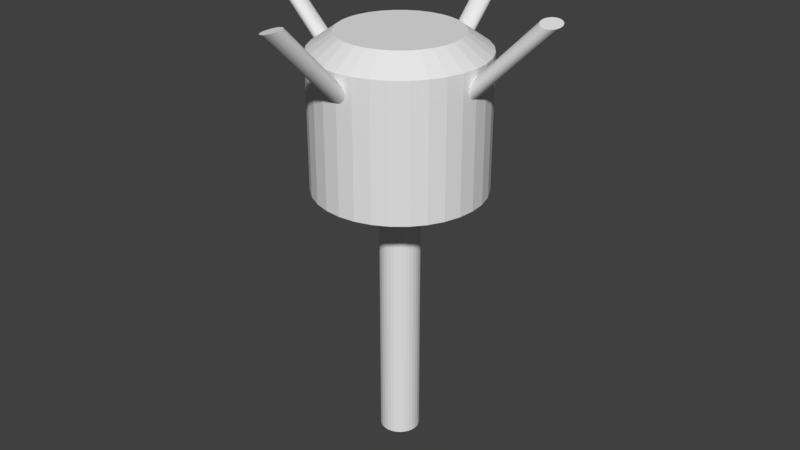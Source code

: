 # Source: lamp.blend  (saved by Blender 2.78.0; exported with 4.5.12 LTS)
import bpy
from mathutils import Matrix  # noqa: F401  (used for matrix-valued properties, if any)

bpy.ops.wm.read_factory_settings(use_empty=True)
scene = bpy.context.scene
scene.name = 'Scene'

# ---- collections
col_collection_1 = bpy.data.collections.new('Collection 1'); scene.collection.children.link(col_collection_1)

# ---- world
world_world = bpy.data.worlds.new('World'); scene.world = world_world
world_world.color = (0.05088, 0.05088, 0.05088)
world_world.use_sun_shadow = False
world_world.sun_shadow_jitter_overblur = 0.0
world_world.cycles.sampling_method = 'MANUAL'

# ---- meshes
me_cylinder_007 = bpy.data.meshes.new('Cylinder.007')
me_cylinder_007.from_pydata([(-0.0865, -0.7479, 3.473), (-0.08276, -1.407, 4.107), (-0.08649, -0.7477, 3.491), (-0.08493, -1.389, 4.108), (-0.08311, -0.7473, 3.508), (-0.0838, -1.372, 4.11), (-0.07651, -0.7467, 3.523), (-0.07942, -1.356, 4.112), (-0.06693, -0.7459, 3.538), (-0.07195, -1.341, 4.115), (-0.05475, -0.745, 3.55), (-0.06169, -1.327, 4.119), (-0.04043, -0.744, 3.56), (-0.04902, -1.316, 4.123), (-0.02452, -0.7429, 3.566), (-0.03443, -1.308, 4.127), (-0.007638, -0.7418, 3.569), (-0.01848, -1.303, 4.131), (0.009572, -0.7407, 3.569), (-0.001796, -1.301, 4.135), (0.02645, -0.7396, 3.566), (0.015, -1.302, 4.138), (0.04234, -0.7387, 3.559), (0.03124, -1.307, 4.142), (0.05664, -0.7379, 3.55), (0.04633, -1.315, 4.144), (0.0688, -0.7372, 3.538), (0.05966, -1.326, 4.146), (0.07834, -0.7368, 3.523), (0.07074, -1.339, 4.148), (0.08491, -0.7366, 3.507), (0.07913, -1.354, 4.148), (0.08825, -0.7365, 3.49), (0.08451, -1.37, 4.148), (0.08823, -0.7367, 3.473), (0.08668, -1.387, 4.147), (0.08486, -0.7371, 3.456), (0.08555, -1.405, 4.145), (0.07826, -0.7377, 3.44), (0.08117, -1.421, 4.143), (0.06868, -0.7385, 3.426), (0.0737, -1.436, 4.14), (0.0565, -0.7394, 3.414), (0.06344, -1.45, 4.136), (0.04218, -0.7404, 3.404), (0.05077, -1.461, 4.132), (0.02627, -0.7415, 3.398), (0.03618, -1.469, 4.128), (0.009386, -0.7426, 3.394), (0.02023, -1.474, 4.124), (-0.007824, -0.7437, 3.394), (0.003544, -1.476, 4.12), (-0.0247, -0.7448, 3.398), (-0.01325, -1.475, 4.117), (-0.04059, -0.7457, 3.404), (-0.0295, -1.47, 4.114), (-0.05489, -0.7465, 3.414), (-0.04458, -1.462, 4.111), (-0.06705, -0.7472, 3.426), (-0.05791, -1.451, 4.109), (-0.0766, -0.7476, 3.441), (-0.06899, -1.438, 4.107), (-0.08316, -0.7478, 3.457), (-0.07738, -1.423, 4.107), (0.0814, 0.7478, 3.473), (0.07766, 1.407, 4.107), (0.08139, 0.7476, 3.491), (0.07983, 1.389, 4.108), (0.07801, 0.7472, 3.508), (0.07871, 1.372, 4.11), (0.07141, 0.7466, 3.523), (0.07432, 1.356, 4.112), (0.06183, 0.7459, 3.538), (0.06686, 1.341, 4.115), (0.04965, 0.745, 3.55), (0.05659, 1.327, 4.119), (0.03533, 0.7439, 3.56), (0.04392, 1.316, 4.123), (0.01942, 0.7428, 3.566), (0.02933, 1.308, 4.127), (0.002538, 0.7417, 3.569), (0.01339, 1.303, 4.131), (-0.01467, 0.7406, 3.569), (-0.003304, 1.301, 4.135), (-0.03155, 0.7396, 3.566), (-0.0201, 1.302, 4.138), (-0.04744, 0.7387, 3.559), (-0.03634, 1.307, 4.142), (-0.06174, 0.7379, 3.55), (-0.05143, 1.315, 4.144), (-0.0739, 0.7372, 3.538), (-0.06476, 1.326, 4.146), (-0.08344, 0.7368, 3.523), (-0.07584, 1.339, 4.148), (-0.09001, 0.7365, 3.507), (-0.08423, 1.354, 4.148), (-0.09335, 0.7365, 3.49), (-0.08961, 1.37, 4.148), (-0.09333, 0.7367, 3.473), (-0.09178, 1.387, 4.147), (-0.08996, 0.7371, 3.456), (-0.09065, 1.405, 4.145), (-0.08335, 0.7377, 3.44), (-0.08627, 1.421, 4.143), (-0.07378, 0.7385, 3.426), (-0.0788, 1.436, 4.14), (-0.0616, 0.7394, 3.414), (-0.06854, 1.45, 4.136), (-0.04728, 0.7404, 3.404), (-0.05586, 1.461, 4.132), (-0.03137, 0.7415, 3.398), (-0.04128, 1.469, 4.128), (-0.01449, 0.7426, 3.394), (-0.02533, 1.474, 4.124), (0.002725, 0.7437, 3.394), (-0.008643, 1.476, 4.12), (0.0196, 0.7448, 3.398), (0.008148, 1.475, 4.117), (0.03549, 0.7457, 3.404), (0.0244, 1.47, 4.114), (0.04979, 0.7465, 3.414), (0.03948, 1.462, 4.111), (0.06195, 0.7471, 3.426), (0.05281, 1.451, 4.109), (0.0715, 0.7476, 3.441), (0.06389, 1.438, 4.107), (0.07807, 0.7478, 3.457), (0.07228, 1.423, 4.107), (0.7479, -0.08565, 3.473), (1.407, -0.08191, 4.107), (0.7477, -0.08563, 3.491), (1.389, -0.08408, 4.108), (0.7473, -0.08225, 3.508), (1.372, -0.08295, 4.11), (0.7467, -0.07565, 3.523), (1.356, -0.07857, 4.112), (0.7459, -0.06607, 3.538), (1.341, -0.0711, 4.115), (0.745, -0.05389, 3.55), (1.327, -0.06083, 4.119), (0.744, -0.03957, 3.56), (1.316, -0.04816, 4.123), (0.7429, -0.02366, 3.566), (1.308, -0.03357, 4.127), (0.7417, -0.00678, 3.569), (1.303, -0.01763, 4.131), (0.7407, 0.01043, 3.569), (1.301, -0.0009382, 4.135), (0.7396, 0.02731, 3.566), (1.302, 0.01585, 4.138), (0.7387, 0.0432, 3.559), (1.307, 0.0321, 4.142), (0.7379, 0.0575, 3.55), (1.315, 0.04718, 4.144), (0.7372, 0.06965, 3.538), (1.326, 0.06052, 4.146), (0.7368, 0.0792, 3.523), (1.339, 0.07159, 4.148), (0.7365, 0.08577, 3.507), (1.354, 0.07999, 4.148), (0.7365, 0.08911, 3.49), (1.37, 0.08537, 4.148), (0.7367, 0.08909, 3.473), (1.387, 0.08754, 4.147), (0.7371, 0.08572, 3.456), (1.405, 0.08641, 4.145), (0.7377, 0.07911, 3.44), (1.421, 0.08203, 4.143), (0.7385, 0.06954, 3.426), (1.436, 0.07456, 4.14), (0.7394, 0.05735, 3.414), (1.45, 0.06429, 4.136), (0.7404, 0.04303, 3.404), (1.461, 0.05162, 4.132), (0.7415, 0.02713, 3.398), (1.469, 0.03703, 4.128), (0.7426, 0.01024, 3.394), (1.474, 0.02109, 4.124), (0.7437, -0.006967, 3.394), (1.476, 0.004401, 4.12), (0.7448, -0.02384, 3.398), (1.475, -0.01239, 4.117), (0.7457, -0.03974, 3.404), (1.47, -0.02864, 4.114), (0.7465, -0.05404, 3.414), (1.462, -0.04372, 4.111), (0.7472, -0.06619, 3.426), (1.451, -0.05706, 4.109), (0.7476, -0.07574, 3.441), (1.438, -0.06813, 4.107), (0.7478, -0.08231, 3.457), (1.423, -0.07652, 4.107), (-0.7479, 0.08738, 3.473), (-1.407, 0.08364, 4.107), (-0.7477, 0.08736, 3.491), (-1.389, 0.08581, 4.108), (-0.7473, 0.08398, 3.508), (-1.372, 0.08468, 4.11), (-0.7467, 0.07738, 3.523), (-1.356, 0.0803, 4.112), (-0.7459, 0.0678, 3.538), (-1.341, 0.07283, 4.115), (-0.745, 0.05562, 3.55), (-1.327, 0.06256, 4.119), (-0.744, 0.0413, 3.56), (-1.316, 0.04989, 4.123), (-0.7429, 0.02539, 3.566), (-1.308, 0.0353, 4.127), (-0.7418, 0.008511, 3.569), (-1.303, 0.01936, 4.131), (-0.7407, -0.008699, 3.569), (-1.301, 0.002669, 4.135), (-0.7396, -0.02557, 3.566), (-1.302, -0.01412, 4.138), (-0.7387, -0.04147, 3.559), (-1.307, -0.03037, 4.142), (-0.7379, -0.05577, 3.55), (-1.315, -0.04545, 4.144), (-0.7372, -0.06792, 3.538), (-1.326, -0.05879, 4.146), (-0.7368, -0.07747, 3.523), (-1.339, -0.06986, 4.148), (-0.7366, -0.08404, 3.507), (-1.354, -0.07825, 4.148), (-0.7365, -0.08738, 3.49), (-1.37, -0.08364, 4.148), (-0.7367, -0.08736, 3.473), (-1.387, -0.08581, 4.147), (-0.7371, -0.08398, 3.456), (-1.405, -0.08468, 4.145), (-0.7377, -0.07738, 3.44), (-1.421, -0.0803, 4.143), (-0.7385, -0.0678, 3.426), (-1.436, -0.07283, 4.14), (-0.7394, -0.05562, 3.414), (-1.45, -0.06256, 4.136), (-0.7404, -0.0413, 3.404), (-1.461, -0.04989, 4.132), (-0.7415, -0.0254, 3.398), (-1.469, -0.0353, 4.128), (-0.7426, -0.008512, 3.394), (-1.474, -0.01936, 4.124), (-0.7437, 0.008698, 3.394), (-1.476, -0.00267, 4.12), (-0.7448, 0.02557, 3.398), (-1.475, 0.01412, 4.117), (-0.7457, 0.04147, 3.404), (-1.47, 0.03037, 4.114), (-0.7465, 0.05577, 3.414), (-1.462, 0.04545, 4.111), (-0.7472, 0.06792, 3.426), (-1.451, 0.05879, 4.109), (-0.7476, 0.07747, 3.441), (-1.438, 0.06986, 4.107), (-0.7478, 0.08404, 3.457), (-1.423, 0.07825, 4.107), (8.859e-11, 0.1798, 0.008252), (8.859e-11, 0.1798, 2.219), (0.03507, 0.1763, 0.008252), (0.03507, 0.1763, 2.219), (0.0688, 0.1661, 0.008252), (0.0688, 0.1661, 2.219), (0.09988, 0.1495, 0.008252), (0.09988, 0.1495, 2.219), (0.1271, 0.1271, 0.008252), (0.1271, 0.1271, 2.219), (0.1495, 0.09988, 0.008252), (0.1495, 0.09988, 2.219), (0.1661, 0.0688, 0.008252), (0.1661, 0.0688, 2.219), (0.1763, 0.03507, 0.008252), (0.1763, 0.03507, 2.219), (0.1798, -4.536e-07, 0.008252), (0.1798, -4.536e-07, 2.219), (0.1763, -0.03507, 0.008252), (0.1763, -0.03507, 2.219), (0.1661, -0.0688, 0.008252), (0.1661, -0.0688, 2.219), (0.1495, -0.09988, 0.008252), (0.1495, -0.09988, 2.219), (0.1271, -0.1271, 0.008252), (0.1271, -0.1271, 2.219), (0.09988, -0.1495, 0.008252), (0.09988, -0.1495, 2.219), (0.0688, -0.1661, 0.008252), (0.0688, -0.1661, 2.219), (0.03507, -0.1763, 0.008252), (0.03507, -0.1763, 2.219), (-5.856e-08, -0.1798, 0.008252), (-5.856e-08, -0.1798, 2.219), (-0.03507, -0.1763, 0.008252), (-0.03507, -0.1763, 2.219), (-0.0688, -0.1661, 0.008252), (-0.0688, -0.1661, 2.219), (-0.09988, -0.1495, 0.008252), (-0.09988, -0.1495, 2.219), (-0.1271, -0.1271, 0.008252), (-0.1271, -0.1271, 2.219), (-0.1495, -0.09988, 0.008252), (-0.1495, -0.09988, 2.219), (-0.1661, -0.0688, 0.008252), (-0.1661, -0.0688, 2.219), (-0.1763, -0.03507, 0.008252), (-0.1763, -0.03507, 2.219), (-0.1798, -2.721e-07, 0.008252), (-0.1798, -2.721e-07, 2.219), (-0.1763, 0.03507, 0.008252), (-0.1763, 0.03507, 2.219), (-0.1661, 0.0688, 0.008252), (-0.1661, 0.0688, 2.219), (-0.1495, 0.09988, 0.008252), (-0.1495, 0.09988, 2.219), (-0.1271, 0.1271, 0.008252), (-0.1271, 0.1271, 2.219), (-0.09988, 0.1495, 0.008252), (-0.09988, 0.1495, 2.219), (-0.0688, 0.1661, 0.008252), (-0.0688, 0.1661, 2.219), (-0.03507, 0.1763, 0.008252), (-0.03507, 0.1763, 2.219), (0.1485, 0.7463, 2.45), (-2.319e-07, 0.7609, 2.45), (0.2912, 0.703, 2.45), (0.4228, 0.6327, 2.45), (0.5381, 0.5381, 2.45), (0.6327, 0.4228, 2.45), (0.703, 0.2912, 2.45), (0.7463, 0.1485, 2.45), (0.7609, -6.35e-07, 2.45), (0.7463, -0.1485, 2.45), (0.703, -0.2912, 2.45), (0.6327, -0.4228, 2.45), (0.5381, -0.5381, 2.45), (0.4228, -0.6327, 2.45), (0.2912, -0.703, 2.45), (0.1485, -0.7463, 2.45), (-4.799e-07, -0.7609, 2.45), (-0.1485, -0.7463, 2.45), (-0.2912, -0.703, 2.45), (-0.4228, -0.6327, 2.45), (-0.5381, -0.5381, 2.45), (-0.6327, -0.4228, 2.45), (-0.703, -0.2912, 2.45), (-0.7463, -0.1485, 2.45), (-0.7609, 1.814e-07, 2.45), (-0.7463, 0.1485, 2.45), (-0.703, 0.2912, 2.45), (-0.6327, 0.4228, 2.45), (-0.5381, 0.5381, 2.45), (-0.4228, 0.6327, 2.45), (-0.2912, 0.703, 2.45), (-0.1485, 0.7463, 2.45), (0.1485, 0.7463, 3.654), (-1.385e-07, 0.7609, 3.654), (0.2912, 0.703, 3.654), (0.4228, 0.6327, 3.654), (0.5381, 0.5381, 3.654), (0.6327, 0.4228, 3.654), (0.703, 0.2912, 3.654), (0.7463, 0.1485, 3.654), (0.7609, -6.35e-07, 3.654), (0.7463, -0.1485, 3.654), (0.703, -0.2912, 3.654), (0.6327, -0.4228, 3.654), (0.5381, -0.5381, 3.654), (0.4228, -0.6327, 3.654), (0.2912, -0.703, 3.654), (0.1485, -0.7463, 3.654), (-3.864e-07, -0.7609, 3.654), (-0.1485, -0.7463, 3.654), (-0.2912, -0.703, 3.654), (-0.4228, -0.6327, 3.654), (-0.5381, -0.5381, 3.654), (-0.6327, -0.4228, 3.654), (-0.703, -0.2912, 3.654), (-0.7463, -0.1485, 3.654), (-0.7609, 1.814e-07, 3.654), (-0.7463, 0.1485, 3.654), (-0.703, 0.2912, 3.654), (-0.6327, 0.4228, 3.654), (-0.5381, 0.5381, 3.654), (-0.4228, 0.6327, 3.654), (-0.2912, 0.703, 3.654), (-0.1485, 0.7463, 3.654), (0.1485, 0.7463, 3.654), (-1.385e-07, 0.7609, 3.654), (0.2912, 0.703, 3.654), (0.4228, 0.6327, 3.654), (0.5381, 0.5381, 3.654), (0.6327, 0.4228, 3.654), (0.703, 0.2912, 3.654), (0.7463, 0.1485, 3.654), (0.7609, -6.35e-07, 3.654), (0.7463, -0.1485, 3.654), (0.703, -0.2912, 3.654), (0.6327, -0.4228, 3.654), (0.5381, -0.5381, 3.654), (0.4228, -0.6327, 3.654), (0.2912, -0.703, 3.654), (0.1485, -0.7463, 3.654), (-3.864e-07, -0.7609, 3.654), (-0.1485, -0.7463, 3.654), (-0.2912, -0.703, 3.654), (-0.4228, -0.6327, 3.654), (-0.5381, -0.5381, 3.654), (-0.6327, -0.4228, 3.654), (-0.703, -0.2912, 3.654), (-0.7463, -0.1485, 3.654), (-0.7609, 1.814e-07, 3.654), (-0.7463, 0.1485, 3.654), (-0.703, 0.2912, 3.654), (-0.6327, 0.4228, 3.654), (-0.5381, 0.5381, 3.654), (-0.4228, 0.6327, 3.654), (-0.2912, 0.703, 3.654), (-0.1485, 0.7463, 3.654), (0.1045, 0.5255, 3.813), (-1.083e-07, 0.5358, 3.813), (0.2051, 0.4951, 3.813), (0.2977, 0.4455, 3.813), (0.3789, 0.3789, 3.813), (0.4455, 0.2977, 3.813), (0.4951, 0.2051, 3.813), (0.5255, 0.1045, 3.813), (0.5358, -5.443e-07, 3.813), (0.5255, -0.1045, 3.813), (0.4951, -0.2051, 3.813), (0.4455, -0.2977, 3.813), (0.3789, -0.3789, 3.813), (0.2977, -0.4455, 3.813), (0.2051, -0.4951, 3.813), (0.1045, -0.5255, 3.813), (-2.829e-07, -0.5358, 3.813), (-0.1045, -0.5255, 3.813), (-0.2051, -0.4951, 3.813), (-0.2977, -0.4455, 3.813), (-0.3789, -0.3789, 3.813), (-0.4455, -0.2977, 3.813), (-0.4951, -0.2051, 3.813), (-0.5255, -0.1045, 3.813), (-0.5358, 0.0, 3.813), (-0.5255, 0.1045, 3.813), (-0.4951, 0.2051, 3.813), (-0.4455, 0.2977, 3.813), (-0.3789, 0.3789, 3.813), (-0.2977, 0.4455, 3.813), (-0.2051, 0.4951, 3.813), (-0.1045, 0.5255, 3.813), (-7.866e-08, -3.628e-07, 3.813), (0.1045, 0.5255, 3.813), (-1.083e-07, 0.5358, 3.813), (0.2051, 0.4951, 3.813), (0.2977, 0.4455, 3.813), (0.3789, 0.3789, 3.813), (0.4455, 0.2977, 3.813), (0.4951, 0.2051, 3.813), (0.5255, 0.1045, 3.813), (0.5358, -5.443e-07, 3.813), (0.5255, -0.1045, 3.813), (0.4951, -0.2051, 3.813), (0.4455, -0.2977, 3.813), (0.3789, -0.3789, 3.813), (0.2977, -0.4455, 3.813), (0.2051, -0.4951, 3.813), (0.1045, -0.5255, 3.813), (-2.829e-07, -0.5358, 3.813), (-0.1045, -0.5255, 3.813), (-0.2051, -0.4951, 3.813), (-0.2977, -0.4455, 3.813), (-0.3789, -0.3789, 3.813), (-0.4455, -0.2977, 3.813), (-0.4951, -0.2051, 3.813), (-0.5255, -0.1045, 3.813), (-0.5358, 0.0, 3.813), (-0.5255, 0.1045, 3.813), (-0.4951, 0.2051, 3.813), (-0.4455, 0.2977, 3.813), (-0.3789, 0.3789, 3.813), (-0.2977, 0.4455, 3.813), (-0.2051, 0.4951, 3.813), (-0.1045, 0.5255, 3.813)], [], [(0, 1, 3, 2), (2, 3, 5, 4), (4, 5, 7, 6), (6, 7, 9, 8), (8, 9, 11, 10), (10, 11, 13, 12), (12, 13, 15, 14), (14, 15, 17, 16), (16, 17, 19, 18), (18, 19, 21, 20), (20, 21, 23, 22), (22, 23, 25, 24), (24, 25, 27, 26), (26, 27, 29, 28), (28, 29, 31, 30), (30, 31, 33, 32), (32, 33, 35, 34), (34, 35, 37, 36), (36, 37, 39, 38), (38, 39, 41, 40), (40, 41, 43, 42), (42, 43, 45, 44), (44, 45, 47, 46), (46, 47, 49, 48), (48, 49, 51, 50), (50, 51, 53, 52), (52, 53, 55, 54), (54, 55, 57, 56), (56, 57, 59, 58), (58, 59, 61, 60), (3, 1, 63, 61, 59, 57, 55, 53, 51, 49, 47, 45, 43, 41, 39, 37, 35, 33, 31, 29, 27, 25, 23, 21, 19, 17, 15, 13, 11, 9, 7, 5), (60, 61, 63, 62), (62, 63, 1, 0), (0, 2, 4, 6, 8, 10, 12, 14, 16, 18, 20, 22, 24, 26, 28, 30, 32, 34, 36, 38, 40, 42, 44, 46, 48, 50, 52, 54, 56, 58, 60, 62), (64, 65, 67, 66), (66, 67, 69, 68), (68, 69, 71, 70), (70, 71, 73, 72), (72, 73, 75, 74), (74, 75, 77, 76), (76, 77, 79, 78), (78, 79, 81, 80), (80, 81, 83, 82), (82, 83, 85, 84), (84, 85, 87, 86), (86, 87, 89, 88), (88, 89, 91, 90), (90, 91, 93, 92), (92, 93, 95, 94), (94, 95, 97, 96), (96, 97, 99, 98), (98, 99, 101, 100), (100, 101, 103, 102), (102, 103, 105, 104), (104, 105, 107, 106), (106, 107, 109, 108), (108, 109, 111, 110), (110, 111, 113, 112), (112, 113, 115, 114), (114, 115, 117, 116), (116, 117, 119, 118), (118, 119, 121, 120), (120, 121, 123, 122), (122, 123, 125, 124), (67, 65, 127, 125, 123, 121, 119, 117, 115, 113, 111, 109, 107, 105, 103, 101, 99, 97, 95, 93, 91, 89, 87, 85, 83, 81, 79, 77, 75, 73, 71, 69), (124, 125, 127, 126), (126, 127, 65, 64), (64, 66, 68, 70, 72, 74, 76, 78, 80, 82, 84, 86, 88, 90, 92, 94, 96, 98, 100, 102, 104, 106, 108, 110, 112, 114, 116, 118, 120, 122, 124, 126), (128, 129, 131, 130), (130, 131, 133, 132), (132, 133, 135, 134), (134, 135, 137, 136), (136, 137, 139, 138), (138, 139, 141, 140), (140, 141, 143, 142), (142, 143, 145, 144), (144, 145, 147, 146), (146, 147, 149, 148), (148, 149, 151, 150), (150, 151, 153, 152), (152, 153, 155, 154), (154, 155, 157, 156), (156, 157, 159, 158), (158, 159, 161, 160), (160, 161, 163, 162), (162, 163, 165, 164), (164, 165, 167, 166), (166, 167, 169, 168), (168, 169, 171, 170), (170, 171, 173, 172), (172, 173, 175, 174), (174, 175, 177, 176), (176, 177, 179, 178), (178, 179, 181, 180), (180, 181, 183, 182), (182, 183, 185, 184), (184, 185, 187, 186), (186, 187, 189, 188), (131, 129, 191, 189, 187, 185, 183, 181, 179, 177, 175, 173, 171, 169, 167, 165, 163, 161, 159, 157, 155, 153, 151, 149, 147, 145, 143, 141, 139, 137, 135, 133), (188, 189, 191, 190), (190, 191, 129, 128), (128, 130, 132, 134, 136, 138, 140, 142, 144, 146, 148, 150, 152, 154, 156, 158, 160, 162, 164, 166, 168, 170, 172, 174, 176, 178, 180, 182, 184, 186, 188, 190), (192, 193, 195, 194), (194, 195, 197, 196), (196, 197, 199, 198), (198, 199, 201, 200), (200, 201, 203, 202), (202, 203, 205, 204), (204, 205, 207, 206), (206, 207, 209, 208), (208, 209, 211, 210), (210, 211, 213, 212), (212, 213, 215, 214), (214, 215, 217, 216), (216, 217, 219, 218), (218, 219, 221, 220), (220, 221, 223, 222), (222, 223, 225, 224), (224, 225, 227, 226), (226, 227, 229, 228), (228, 229, 231, 230), (230, 231, 233, 232), (232, 233, 235, 234), (234, 235, 237, 236), (236, 237, 239, 238), (238, 239, 241, 240), (240, 241, 243, 242), (242, 243, 245, 244), (244, 245, 247, 246), (246, 247, 249, 248), (248, 249, 251, 250), (250, 251, 253, 252), (195, 193, 255, 253, 251, 249, 247, 245, 243, 241, 239, 237, 235, 233, 231, 229, 227, 225, 223, 221, 219, 217, 215, 213, 211, 209, 207, 205, 203, 201, 199, 197), (252, 253, 255, 254), (254, 255, 193, 192), (192, 194, 196, 198, 200, 202, 204, 206, 208, 210, 212, 214, 216, 218, 220, 222, 224, 226, 228, 230, 232, 234, 236, 238, 240, 242, 244, 246, 248, 250, 252, 254), (256, 257, 259, 258), (258, 259, 261, 260), (260, 261, 263, 262), (262, 263, 265, 264), (264, 265, 267, 266), (266, 267, 269, 268), (268, 269, 271, 270), (270, 271, 273, 272), (272, 273, 275, 274), (274, 275, 277, 276), (276, 277, 279, 278), (278, 279, 281, 280), (280, 281, 283, 282), (282, 283, 285, 284), (284, 285, 287, 286), (286, 287, 289, 288), (288, 289, 291, 290), (290, 291, 293, 292), (292, 293, 295, 294), (294, 295, 297, 296), (296, 297, 299, 298), (298, 299, 301, 300), (300, 301, 303, 302), (302, 303, 305, 304), (304, 305, 307, 306), (306, 307, 309, 308), (308, 309, 311, 310), (310, 311, 313, 312), (312, 313, 315, 314), (314, 315, 317, 316), (261, 259, 320, 322), (316, 317, 319, 318), (318, 319, 257, 256), (256, 258, 260, 262, 264, 266, 268, 270, 272, 274, 276, 278, 280, 282, 284, 286, 288, 290, 292, 294, 296, 298, 300, 302, 304, 306, 308, 310, 312, 314, 316, 318), (324, 323, 355, 356), (279, 277, 330, 331), (297, 295, 339, 340), (315, 313, 348, 349), (271, 269, 326, 327), (289, 287, 335, 336), (307, 305, 344, 345), (263, 261, 322, 323), (281, 279, 331, 332), (299, 297, 340, 341), (317, 315, 349, 350), (273, 271, 327, 328), (291, 289, 336, 337), (309, 307, 345, 346), (265, 263, 323, 324), (283, 281, 332, 333), (301, 299, 341, 342), (319, 317, 350, 351), (275, 273, 328, 329), (293, 291, 337, 338), (311, 309, 346, 347), (267, 265, 324, 325), (285, 283, 333, 334), (303, 301, 342, 343), (259, 257, 321, 320), (257, 319, 351, 321), (277, 275, 329, 330), (295, 293, 338, 339), (313, 311, 347, 348), (269, 267, 325, 326), (287, 285, 334, 335), (305, 303, 343, 344), (359, 358, 390, 391), (351, 350, 382, 383), (338, 337, 369, 370), (325, 324, 356, 357), (321, 351, 383, 353), (339, 338, 370, 371), (326, 325, 357, 358), (340, 339, 371, 372), (327, 326, 358, 359), (341, 340, 372, 373), (328, 327, 359, 360), (342, 341, 373, 374), (329, 328, 360, 361), (343, 342, 374, 375), (330, 329, 361, 362), (344, 343, 375, 376), (331, 330, 362, 363), (345, 344, 376, 377), (332, 331, 363, 364), (346, 345, 377, 378), (333, 332, 364, 365), (347, 346, 378, 379), (334, 333, 365, 366), (320, 321, 353, 352), (348, 347, 379, 380), (335, 334, 366, 367), (322, 320, 352, 354), (349, 348, 380, 381), (336, 335, 367, 368), (323, 322, 354, 355), (350, 349, 381, 382), (337, 336, 368, 369), (394, 393, 425, 426), (373, 372, 404, 405), (360, 359, 391, 392), (374, 373, 405, 406), (361, 360, 392, 393), (375, 374, 406, 407), (362, 361, 393, 394), (376, 375, 407, 408), (363, 362, 394, 395), (377, 376, 408, 409), (364, 363, 395, 396), (378, 377, 409, 410), (365, 364, 396, 397), (379, 378, 410, 411), (366, 365, 397, 398), (352, 353, 385, 384), (380, 379, 411, 412), (367, 366, 398, 399), (354, 352, 384, 386), (381, 380, 412, 413), (368, 367, 399, 400), (355, 354, 386, 387), (382, 381, 413, 414), (369, 368, 400, 401), (356, 355, 387, 388), (383, 382, 414, 415), (370, 369, 401, 402), (357, 356, 388, 389), (353, 383, 415, 385), (371, 370, 402, 403), (358, 357, 389, 390), (372, 371, 403, 404), (429, 428, 448), (408, 407, 439, 440), (395, 394, 426, 427), (409, 408, 440, 441), (396, 395, 427, 428), (410, 409, 441, 442), (397, 396, 428, 429), (411, 410, 442, 443), (398, 397, 429, 430), (384, 385, 417, 416), (412, 411, 443, 444), (399, 398, 430, 431), (386, 384, 416, 418), (413, 412, 444, 445), (400, 399, 431, 432), (387, 386, 418, 419), (414, 413, 445, 446), (401, 400, 432, 433), (388, 387, 419, 420), (415, 414, 446, 447), (402, 401, 433, 434), (389, 388, 420, 421), (385, 415, 447, 417), (403, 402, 434, 435), (390, 389, 421, 422), (404, 403, 435, 436), (391, 390, 422, 423), (405, 404, 436, 437), (392, 391, 423, 424), (406, 405, 437, 438), (393, 392, 424, 425), (407, 406, 438, 439), (443, 442, 448), (430, 429, 448), (416, 417, 448), (444, 443, 448), (431, 430, 448), (418, 416, 448), (445, 444, 448), (432, 431, 448), (419, 418, 448), (446, 445, 448), (433, 432, 448), (420, 419, 448), (447, 446, 448), (434, 433, 448), (421, 420, 448), (417, 447, 448), (435, 434, 448), (422, 421, 448), (436, 435, 448), (423, 422, 448), (437, 436, 448), (424, 423, 448), (438, 437, 448), (425, 424, 448), (439, 438, 448), (426, 425, 448), (440, 439, 448), (427, 426, 448), (441, 440, 448), (428, 427, 448), (442, 441, 448), (422, 423, 456, 455), (436, 437, 470, 469), (423, 424, 457, 456), (437, 438, 471, 470), (424, 425, 458, 457), (438, 439, 472, 471), (425, 426, 459, 458), (439, 440, 473, 472), (426, 427, 460, 459), (440, 441, 474, 473), (427, 428, 461, 460), (441, 442, 475, 474), (429, 428, 461, 462), (442, 443, 476, 475), (429, 430, 463, 462), (417, 416, 449, 450), (443, 444, 477, 476), (430, 431, 464, 463), (416, 418, 451, 449), (444, 445, 478, 477), (431, 432, 465, 464), (418, 419, 452, 451), (445, 446, 479, 478), (432, 433, 466, 465), (419, 420, 453, 452), (446, 447, 480, 479), (433, 434, 467, 466), (420, 421, 454, 453), (447, 417, 450, 480), (434, 435, 468, 467), (421, 422, 455, 454), (435, 436, 469, 468)])
_uv = me_cylinder_007.uv_layers.new(name='UVMap')
_uv.uv.foreach_set('vector', [0.8832, 0.5295, 0.8831, 0.3458, 0.8862, 0.3481, 0.8864, 0.5265, 0.8864, 0.5265, 0.8862, 0.3481, 0.8893, 0.3503, 0.8895, 0.5238, 0.8895, 0.5238, 0.8893, 0.3503, 0.8923, 0.3523, 0.8924, 0.5215, 0.8924, 0.5215, 0.8923, 0.3523, 0.8952, 0.3541, 0.8954, 0.5196, 0.8954, 0.5196, 0.8952, 0.3541, 0.8984, 0.3556, 0.8984, 0.518, 0.8984, 0.518, 0.8984, 0.3556, 0.9016, 0.3566, 0.9017, 0.5169, 0.9017, 0.5169, 0.9016, 0.3566, 0.905, 0.3573, 0.905, 0.5162, 0.905, 0.5162, 0.905, 0.3573, 0.9085, 0.3575, 0.9085, 0.5159, 0.9085, 0.5159, 0.9085, 0.3575, 0.9119, 0.3572, 0.9119, 0.5161, 0.8052, 0.5181, 0.8049, 0.3585, 0.8083, 0.3579, 0.8085, 0.5188, 0.8085, 0.5188, 0.8083, 0.3579, 0.8116, 0.3568, 0.8118, 0.5199, 0.8118, 0.5199, 0.8116, 0.3568, 0.8147, 0.3553, 0.8149, 0.5214, 0.8149, 0.5214, 0.8147, 0.3553, 0.8177, 0.3535, 0.8178, 0.5233, 0.8178, 0.5233, 0.8177, 0.3535, 0.8207, 0.3514, 0.8208, 0.5255, 0.8208, 0.5255, 0.8207, 0.3514, 0.8238, 0.349, 0.8239, 0.5278, 0.8239, 0.5278, 0.8238, 0.349, 0.827, 0.3463, 0.8271, 0.5303, 0.8271, 0.5303, 0.827, 0.3463, 0.8302, 0.3435, 0.8304, 0.5328, 0.8304, 0.5328, 0.8302, 0.3435, 0.8336, 0.3409, 0.8337, 0.5352, 0.8337, 0.5352, 0.8336, 0.3409, 0.837, 0.3386, 0.8371, 0.5374, 0.8371, 0.5374, 0.837, 0.3386, 0.8405, 0.3366, 0.8407, 0.5394, 0.8407, 0.5394, 0.8405, 0.3366, 0.8441, 0.3351, 0.8442, 0.5411, 0.8442, 0.5411, 0.8441, 0.3351, 0.8477, 0.334, 0.8478, 0.5423, 0.8478, 0.5423, 0.8477, 0.334, 0.8514, 0.3334, 0.8515, 0.5432, 0.8515, 0.5432, 0.8514, 0.3334, 0.855, 0.3333, 0.8551, 0.5435, 0.8551, 0.5435, 0.855, 0.3333, 0.8587, 0.3336, 0.8588, 0.5434, 0.8588, 0.5434, 0.8587, 0.3336, 0.8623, 0.3344, 0.8625, 0.5428, 0.8625, 0.5428, 0.8623, 0.3344, 0.866, 0.3356, 0.8661, 0.5416, 0.8661, 0.5416, 0.866, 0.3356, 0.8695, 0.3371, 0.8696, 0.54, 0.8696, 0.54, 0.8695, 0.3371, 0.873, 0.339, 0.8732, 0.5379, 0.8732, 0.5379, 0.873, 0.339, 0.8765, 0.3412, 0.8766, 0.5354, 0.672, 0.8093, 0.6727, 0.8057, 0.6741, 0.8023, 0.6761, 0.7993, 0.6787, 0.7967, 0.6817, 0.7946, 0.6851, 0.7932, 0.6887, 0.7925, 0.6924, 0.7925, 0.696, 0.7932, 0.6993, 0.7946, 0.7024, 0.7967, 0.705, 0.7993, 0.707, 0.8023, 0.7084, 0.8057, 0.7091, 0.8093, 0.7091, 0.8129, 0.7084, 0.8165, 0.707, 0.8199, 0.705, 0.823, 0.7024, 0.8256, 0.6993, 0.8276, 0.696, 0.829, 0.6924, 0.8297, 0.6887, 0.8297, 0.6851, 0.829, 0.6817, 0.8276, 0.6787, 0.8256, 0.6761, 0.823, 0.6741, 0.8199, 0.6727, 0.8165, 0.672, 0.813, 0.8766, 0.5354, 0.8765, 0.3412, 0.8798, 0.3435, 0.88, 0.5326, 0.88, 0.5326, 0.8798, 0.3435, 0.8831, 0.3458, 0.8832, 0.5295, 0.3351, 0.822, 0.3351, 0.8183, 0.3358, 0.8147, 0.3372, 0.8113, 0.3393, 0.8083, 0.3419, 0.8057, 0.3449, 0.8037, 0.3483, 0.8023, 0.3519, 0.8015, 0.3555, 0.8015, 0.3591, 0.8023, 0.3625, 0.8037, 0.3656, 0.8057, 0.3681, 0.8083, 0.3702, 0.8113, 0.3716, 0.8147, 0.3723, 0.8183, 0.3723, 0.822, 0.3716, 0.8255, 0.3702, 0.8289, 0.3681, 0.832, 0.3656, 0.8346, 0.3625, 0.8366, 0.3591, 0.838, 0.3555, 0.8387, 0.3519, 0.8387, 0.3483, 0.838, 0.3449, 0.8366, 0.3419, 0.8346, 0.3393, 0.832, 0.3372, 0.8289, 0.3358, 0.8255, 0.8479, 0.775, 0.8478, 0.5912, 0.8509, 0.5935, 0.8511, 0.772, 0.8511, 0.772, 0.8509, 0.5935, 0.854, 0.5957, 0.8541, 0.7693, 0.8541, 0.7693, 0.854, 0.5957, 0.857, 0.5978, 0.8571, 0.767, 0.8571, 0.767, 0.857, 0.5978, 0.8599, 0.5995, 0.8601, 0.7651, 0.8601, 0.7651, 0.8599, 0.5995, 0.8631, 0.601, 0.8631, 0.7635, 0.8631, 0.7635, 0.8631, 0.601, 0.8663, 0.6021, 0.8664, 0.7624, 0.8664, 0.7624, 0.8663, 0.6021, 0.8697, 0.6027, 0.8697, 0.7616, 0.8697, 0.7616, 0.8697, 0.6027, 0.8732, 0.6029, 0.8732, 0.7614, 0.8732, 0.7614, 0.8732, 0.6029, 0.8766, 0.6027, 0.8766, 0.7616, 0.8766, 0.7616, 0.8766, 0.6027, 0.88, 0.602, 0.88, 0.7622, 0.88, 0.7622, 0.88, 0.602, 0.8832, 0.6009, 0.8832, 0.7634, 0.7765, 0.7654, 0.7763, 0.6022, 0.7794, 0.6007, 0.7796, 0.7669, 0.7796, 0.7669, 0.7794, 0.6007, 0.7824, 0.599, 0.7825, 0.7688, 0.7825, 0.7688, 0.7824, 0.599, 0.7854, 0.5969, 0.7855, 0.7709, 0.7855, 0.7709, 0.7854, 0.5969, 0.7885, 0.5944, 0.7886, 0.7733, 0.7886, 0.7733, 0.7885, 0.5944, 0.7916, 0.5917, 0.7918, 0.7758, 0.7918, 0.7758, 0.7916, 0.5917, 0.7949, 0.589, 0.795, 0.7782, 0.795, 0.7782, 0.7949, 0.589, 0.7983, 0.5864, 0.7984, 0.7807, 0.7984, 0.7807, 0.7983, 0.5864, 0.8017, 0.584, 0.8018, 0.7829, 0.8018, 0.7829, 0.8017, 0.584, 0.8052, 0.5821, 0.8053, 0.7849, 0.8053, 0.7849, 0.8052, 0.5821, 0.8088, 0.5805, 0.8089, 0.7866, 0.8089, 0.7866, 0.8088, 0.5805, 0.8124, 0.5794, 0.8125, 0.7878, 0.8125, 0.7878, 0.8124, 0.5794, 0.816, 0.5788, 0.8162, 0.7886, 0.8162, 0.7886, 0.816, 0.5788, 0.8197, 0.5787, 0.8198, 0.789, 0.8198, 0.789, 0.8197, 0.5787, 0.8234, 0.579, 0.8235, 0.7889, 0.8235, 0.7889, 0.8234, 0.579, 0.827, 0.5798, 0.8271, 0.7882, 0.8271, 0.7882, 0.827, 0.5798, 0.8306, 0.581, 0.8308, 0.7871, 0.8308, 0.7871, 0.8306, 0.581, 0.8342, 0.5826, 0.8343, 0.7855, 0.8343, 0.7855, 0.8342, 0.5826, 0.8377, 0.5845, 0.8379, 0.7834, 0.8379, 0.7834, 0.8377, 0.5845, 0.8412, 0.5866, 0.8413, 0.7809, 0.5587, 0.8093, 0.5594, 0.8057, 0.5608, 0.8023, 0.5628, 0.7993, 0.5654, 0.7967, 0.5685, 0.7946, 0.5719, 0.7932, 0.5755, 0.7925, 0.5791, 0.7925, 0.5827, 0.7932, 0.5861, 0.7946, 0.5891, 0.7967, 0.5917, 0.7993, 0.5937, 0.8023, 0.5952, 0.8057, 0.5959, 0.8093, 0.5959, 0.8129, 0.5951, 0.8165, 0.5937, 0.8199, 0.5917, 0.823, 0.5891, 0.8256, 0.5861, 0.8276, 0.5827, 0.829, 0.5791, 0.8297, 0.5754, 0.8297, 0.5719, 0.829, 0.5685, 0.8276, 0.5654, 0.8256, 0.5628, 0.823, 0.5608, 0.8199, 0.5594, 0.8165, 0.5587, 0.813, 0.8413, 0.7809, 0.8412, 0.5866, 0.8445, 0.5889, 0.8447, 0.778, 0.8447, 0.778, 0.8445, 0.5889, 0.8478, 0.5912, 0.8479, 0.775, 0.7469, 0.8129, 0.7461, 0.8165, 0.7447, 0.8199, 0.7427, 0.8229, 0.7401, 0.8255, 0.7371, 0.8276, 0.7337, 0.829, 0.7301, 0.8297, 0.7265, 0.8297, 0.7229, 0.829, 0.7195, 0.8276, 0.7164, 0.8255, 0.7138, 0.8229, 0.7118, 0.8199, 0.7104, 0.8165, 0.7097, 0.8129, 0.7097, 0.8093, 0.7104, 0.8057, 0.7118, 0.8023, 0.7138, 0.7993, 0.7164, 0.7967, 0.7195, 0.7946, 0.7229, 0.7932, 0.7265, 0.7925, 0.7301, 0.7925, 0.7337, 0.7932, 0.7371, 0.7946, 0.7401, 0.7967, 0.7427, 0.7993, 0.7447, 0.8023, 0.7461, 0.8057, 0.7469, 0.8093, 0.9655, 0.9857, 0.9654, 0.802, 0.9686, 0.8043, 0.9687, 0.9828, 0.9687, 0.9828, 0.9686, 0.8043, 0.9716, 0.8065, 0.9718, 0.98, 0.9718, 0.98, 0.9716, 0.8065, 0.9746, 0.8086, 0.9748, 0.9777, 0.9748, 0.9777, 0.9746, 0.8086, 0.9776, 0.8103, 0.9777, 0.9758, 0.9777, 0.9758, 0.9776, 0.8103, 0.9807, 0.8118, 0.9808, 0.9742, 0.9808, 0.9742, 0.9807, 0.8118, 0.984, 0.8128, 0.984, 0.9731, 0.984, 0.9731, 0.984, 0.8128, 0.9873, 0.8135, 0.9874, 0.9724, 0.9874, 0.9724, 0.9873, 0.8135, 0.9908, 0.8137, 0.9908, 0.9721, 0.884, 0.9741, 0.8838, 0.815, 0.8873, 0.8148, 0.8875, 0.9743, 0.8875, 0.9743, 0.8873, 0.8148, 0.8907, 0.8141, 0.8909, 0.975, 0.8909, 0.975, 0.8907, 0.8141, 0.8939, 0.813, 0.8941, 0.9761, 0.8941, 0.9761, 0.8939, 0.813, 0.8971, 0.8115, 0.8972, 0.9776, 0.8972, 0.9776, 0.8971, 0.8115, 0.9, 0.8098, 0.9002, 0.9795, 0.9002, 0.9795, 0.9, 0.8098, 0.903, 0.8076, 0.9032, 0.9817, 0.9032, 0.9817, 0.903, 0.8076, 0.9061, 0.8052, 0.9063, 0.984, 0.9063, 0.984, 0.9061, 0.8052, 0.9093, 0.8025, 0.9094, 0.9865, 0.9094, 0.9865, 0.9093, 0.8025, 0.9126, 0.7998, 0.9127, 0.989, 0.9127, 0.989, 0.9126, 0.7998, 0.9159, 0.7972, 0.916, 0.9914, 0.916, 0.9914, 0.9159, 0.7972, 0.9194, 0.7948, 0.9195, 0.9936, 0.9195, 0.9936, 0.9194, 0.7948, 0.9229, 0.7929, 0.923, 0.9956, 0.923, 0.9956, 0.9229, 0.7929, 0.9264, 0.7913, 0.9265, 0.9973, 0.9265, 0.9973, 0.9264, 0.7913, 0.93, 0.7902, 0.9302, 0.9985, 0.9302, 0.9985, 0.93, 0.7902, 0.9337, 0.7896, 0.9338, 0.9994, 0.9338, 0.9994, 0.9337, 0.7896, 0.9374, 0.7895, 0.9375, 0.9997, 0.9375, 0.9997, 0.9374, 0.7895, 0.941, 0.7898, 0.9411, 0.9996, 0.9411, 0.9996, 0.941, 0.7898, 0.9447, 0.7906, 0.9448, 0.999, 0.9448, 0.999, 0.9447, 0.7906, 0.9483, 0.7918, 0.9484, 0.9978, 0.9484, 0.9978, 0.9483, 0.7918, 0.9519, 0.7934, 0.952, 0.9962, 0.952, 0.9962, 0.9519, 0.7934, 0.9554, 0.7953, 0.9555, 0.9941, 0.9555, 0.9941, 0.9554, 0.7953, 0.9588, 0.7974, 0.9589, 0.9916, 0.6132, 0.8297, 0.6096, 0.829, 0.6062, 0.8276, 0.6032, 0.8255, 0.6006, 0.8229, 0.5986, 0.8199, 0.5972, 0.8165, 0.5964, 0.8129, 0.5964, 0.8093, 0.5972, 0.8057, 0.5986, 0.8023, 0.6006, 0.7993, 0.6032, 0.7967, 0.6062, 0.7946, 0.6096, 0.7932, 0.6132, 0.7925, 0.6169, 0.7925, 0.6205, 0.7932, 0.6238, 0.7946, 0.6269, 0.7967, 0.6295, 0.7993, 0.6315, 0.8023, 0.6329, 0.8057, 0.6336, 0.8093, 0.6336, 0.8129, 0.6329, 0.8165, 0.6315, 0.8199, 0.6295, 0.823, 0.6269, 0.8255, 0.6238, 0.8276, 0.6205, 0.829, 0.6169, 0.8297, 0.9589, 0.9916, 0.9588, 0.7974, 0.9622, 0.7997, 0.9623, 0.9888, 0.9623, 0.9888, 0.9622, 0.7997, 0.9654, 0.802, 0.9655, 0.9857, 0.41, 0.822, 0.4093, 0.8255, 0.4079, 0.8289, 0.4059, 0.832, 0.4033, 0.8346, 0.4003, 0.8366, 0.3969, 0.838, 0.3933, 0.8387, 0.3896, 0.8387, 0.386, 0.838, 0.3826, 0.8366, 0.3796, 0.8346, 0.377, 0.832, 0.375, 0.8289, 0.3736, 0.8255, 0.3729, 0.822, 0.3729, 0.8183, 0.3736, 0.8147, 0.375, 0.8113, 0.377, 0.8083, 0.3796, 0.8057, 0.3826, 0.8037, 0.386, 0.8023, 0.3896, 0.8015, 0.3933, 0.8015, 0.3969, 0.8023, 0.4003, 0.8037, 0.4033, 0.8057, 0.4059, 0.8083, 0.4079, 0.8113, 0.4093, 0.8147, 0.41, 0.8183, 0.9655, 0.7749, 0.9654, 0.5912, 0.9686, 0.5935, 0.9687, 0.772, 0.9687, 0.772, 0.9686, 0.5935, 0.9716, 0.5957, 0.9718, 0.7692, 0.9718, 0.7692, 0.9716, 0.5957, 0.9746, 0.5978, 0.9748, 0.7669, 0.9748, 0.7669, 0.9746, 0.5978, 0.9776, 0.5995, 0.9777, 0.765, 0.9777, 0.765, 0.9776, 0.5995, 0.9807, 0.601, 0.9808, 0.7635, 0.9808, 0.7635, 0.9807, 0.601, 0.984, 0.6021, 0.984, 0.7623, 0.984, 0.7623, 0.984, 0.6021, 0.9873, 0.6027, 0.9874, 0.7616, 0.9874, 0.7616, 0.9873, 0.6027, 0.9908, 0.6029, 0.9908, 0.7613, 0.884, 0.7633, 0.8838, 0.6042, 0.8873, 0.604, 0.8875, 0.7635, 0.8875, 0.7635, 0.8873, 0.604, 0.8907, 0.6033, 0.8909, 0.7642, 0.8909, 0.7642, 0.8907, 0.6033, 0.8939, 0.6022, 0.8941, 0.7653, 0.8941, 0.7653, 0.8939, 0.6022, 0.8971, 0.6007, 0.8972, 0.7668, 0.8972, 0.7668, 0.8971, 0.6007, 0.9, 0.599, 0.9002, 0.7687, 0.9002, 0.7687, 0.9, 0.599, 0.903, 0.5968, 0.9032, 0.7709, 0.9032, 0.7709, 0.903, 0.5968, 0.9061, 0.5944, 0.9063, 0.7732, 0.9063, 0.7732, 0.9061, 0.5944, 0.9093, 0.5917, 0.9094, 0.7757, 0.9094, 0.7757, 0.9093, 0.5917, 0.9126, 0.589, 0.9127, 0.7782, 0.9127, 0.7782, 0.9126, 0.589, 0.9159, 0.5864, 0.916, 0.7806, 0.916, 0.7806, 0.9159, 0.5864, 0.9194, 0.584, 0.9195, 0.7828, 0.9195, 0.7828, 0.9194, 0.584, 0.9229, 0.5821, 0.923, 0.7848, 0.923, 0.7848, 0.9229, 0.5821, 0.9264, 0.5805, 0.9265, 0.7865, 0.9265, 0.7865, 0.9264, 0.5805, 0.93, 0.5794, 0.9302, 0.7877, 0.9302, 0.7877, 0.93, 0.5794, 0.9337, 0.5788, 0.9338, 0.7886, 0.9338, 0.7886, 0.9337, 0.5788, 0.9374, 0.5787, 0.9375, 0.7889, 0.9375, 0.7889, 0.9374, 0.5787, 0.941, 0.579, 0.9411, 0.7888, 0.9411, 0.7888, 0.941, 0.579, 0.9447, 0.5798, 0.9448, 0.7882, 0.9448, 0.7882, 0.9447, 0.5798, 0.9483, 0.581, 0.9484, 0.787, 0.9484, 0.787, 0.9483, 0.581, 0.9519, 0.5826, 0.952, 0.7854, 0.952, 0.7854, 0.9519, 0.5826, 0.9554, 0.5845, 0.9555, 0.7833, 0.9555, 0.7833, 0.9554, 0.5845, 0.9588, 0.5866, 0.9589, 0.7808, 0.6342, 0.8093, 0.6349, 0.8057, 0.6363, 0.8023, 0.6384, 0.7993, 0.641, 0.7967, 0.644, 0.7946, 0.6474, 0.7932, 0.651, 0.7925, 0.6546, 0.7925, 0.6582, 0.7932, 0.6616, 0.7946, 0.6646, 0.7967, 0.6672, 0.7993, 0.6693, 0.8023, 0.6707, 0.8057, 0.6714, 0.8093, 0.6714, 0.8129, 0.6707, 0.8165, 0.6693, 0.8199, 0.6672, 0.823, 0.6646, 0.8256, 0.6616, 0.8276, 0.6582, 0.829, 0.6546, 0.8297, 0.651, 0.8297, 0.6474, 0.829, 0.644, 0.8276, 0.641, 0.8256, 0.6384, 0.823, 0.6363, 0.8199, 0.6349, 0.8165, 0.6342, 0.813, 0.9589, 0.7808, 0.9588, 0.5866, 0.9622, 0.5889, 0.9623, 0.778, 0.9623, 0.778, 0.9622, 0.5889, 0.9654, 0.5912, 0.9655, 0.7749, 0.4127, 0.8289, 0.4113, 0.8255, 0.4106, 0.822, 0.4106, 0.8183, 0.4113, 0.8147, 0.4127, 0.8113, 0.4148, 0.8083, 0.4173, 0.8057, 0.4204, 0.8037, 0.4238, 0.8023, 0.4274, 0.8015, 0.431, 0.8015, 0.4346, 0.8023, 0.438, 0.8037, 0.441, 0.8057, 0.4436, 0.8083, 0.4457, 0.8113, 0.4471, 0.8147, 0.4478, 0.8183, 0.4478, 0.822, 0.4471, 0.8255, 0.4457, 0.8289, 0.4436, 0.832, 0.441, 0.8346, 0.438, 0.8366, 0.4346, 0.838, 0.431, 0.8387, 0.4274, 0.8387, 0.4238, 0.838, 0.4204, 0.8366, 0.4173, 0.8346, 0.4148, 0.832, 0.5581, 0.6998, 0.3697, 0.6893, 0.3716, 0.7043, 0.5581, 0.678, 0.5581, 0.678, 0.3716, 0.7043, 0.3765, 0.7187, 0.5539, 0.6566, 0.5539, 0.6566, 0.3765, 0.7187, 0.3834, 0.7322, 0.5455, 0.6365, 0.5455, 0.6365, 0.3834, 0.7322, 0.3928, 0.7441, 0.5333, 0.6184, 0.5333, 0.6184, 0.3928, 0.7441, 0.4043, 0.7539, 0.5178, 0.603, 0.5178, 0.603, 0.4043, 0.7539, 0.4175, 0.7614, 0.4995, 0.5911, 0.4995, 0.5911, 0.4175, 0.7614, 0.432, 0.766, 0.4792, 0.5828, 0.4792, 0.5828, 0.432, 0.766, 0.4471, 0.7677, 0.4577, 0.5787, 0.4577, 0.5787, 0.4471, 0.7677, 0.4623, 0.7663, 0.4358, 0.5788, 0.4358, 0.5788, 0.4623, 0.7663, 0.4768, 0.7619, 0.4143, 0.5831, 0.4143, 0.5831, 0.4768, 0.7619, 0.4903, 0.7547, 0.394, 0.5915, 0.394, 0.5915, 0.4903, 0.7547, 0.502, 0.7449, 0.3757, 0.6037, 0.3757, 0.6037, 0.502, 0.7449, 0.5115, 0.7331, 0.3602, 0.6192, 0.3602, 0.6192, 0.5115, 0.7331, 0.5185, 0.7195, 0.3479, 0.6374, 0.3479, 0.6374, 0.5185, 0.7195, 0.5229, 0.7049, 0.3395, 0.6576, 0.3395, 0.6576, 0.5229, 0.7049, 0.5243, 0.6897, 0.3351, 0.6791, 0.3351, 0.6791, 0.5243, 0.6897, 0.5228, 0.6746, 0.3351, 0.7011, 0.3351, 0.7011, 0.5228, 0.6746, 0.5184, 0.66, 0.3394, 0.7226, 0.3394, 0.7226, 0.5184, 0.66, 0.5112, 0.6465, 0.3479, 0.7429, 0.3479, 0.7429, 0.5112, 0.6465, 0.5016, 0.6347, 0.3602, 0.7611, 0.3602, 0.7611, 0.5016, 0.6347, 0.4899, 0.6249, 0.3758, 0.7766, 0.3758, 0.7766, 0.4899, 0.6249, 0.4764, 0.6177, 0.3942, 0.7886, 0.3942, 0.7886, 0.4764, 0.6177, 0.4619, 0.6131, 0.4145, 0.7969, 0.4145, 0.7969, 0.4619, 0.6131, 0.4467, 0.6115, 0.4361, 0.801, 0.4361, 0.801, 0.4467, 0.6115, 0.4315, 0.613, 0.4581, 0.8008, 0.4581, 0.8008, 0.4315, 0.613, 0.4169, 0.6174, 0.4796, 0.7963, 0.4796, 0.7963, 0.4169, 0.6174, 0.4035, 0.6245, 0.4998, 0.7877, 0.4998, 0.7877, 0.4035, 0.6245, 0.3917, 0.6342, 0.518, 0.7754, 0.518, 0.7754, 0.3917, 0.6342, 0.3821, 0.646, 0.5334, 0.7598, 0.5334, 0.7598, 0.3821, 0.646, 0.3751, 0.6595, 0.5455, 0.7416, 0.7333, 0.2017, 0.7404, 0.2032, 0.7278, 0.3327, 0.6957, 0.3263, 0.5455, 0.7416, 0.3751, 0.6595, 0.3709, 0.6741, 0.5539, 0.7213, 0.5539, 0.7213, 0.3709, 0.6741, 0.3697, 0.6893, 0.5581, 0.6998, 0.8253, 0.8641, 0.818, 0.8655, 0.8105, 0.8655, 0.8032, 0.8641, 0.7963, 0.8612, 0.79, 0.857, 0.7848, 0.8518, 0.7806, 0.8455, 0.7777, 0.8386, 0.7763, 0.8313, 0.7763, 0.8238, 0.7777, 0.8165, 0.7806, 0.8096, 0.7848, 0.8033, 0.79, 0.798, 0.7963, 0.7939, 0.8032, 0.791, 0.8105, 0.7896, 0.818, 0.7896, 0.8253, 0.791, 0.8322, 0.7939, 0.8385, 0.798, 0.8437, 0.8033, 0.8479, 0.8096, 0.8508, 0.8165, 0.8522, 0.8238, 0.8522, 0.8313, 0.8508, 0.8386, 0.8479, 0.8455, 0.8437, 0.8518, 0.8385, 0.857, 0.8322, 0.8612, 0.306, 0.2588, 0.2998, 0.2559, 0.3724, 0.01231, 0.4248, 0.03399, 0.7116, 0.149, 0.7088, 0.1557, 0.5844, 0.118, 0.5969, 0.08776, 0.7677, 0.138, 0.7617, 0.134, 0.8229, 0.01915, 0.8501, 0.03732, 0.7675, 0.1951, 0.7726, 0.19, 0.8733, 0.2725, 0.8501, 0.2956, 0.7088, 0.1771, 0.7115, 0.1838, 0.5969, 0.2452, 0.5844, 0.2149, 0.7407, 0.1297, 0.7336, 0.1311, 0.6957, 0.006701, 0.7278, 0.0003062, 0.7809, 0.1702, 0.7809, 0.1629, 0.9104, 0.1501, 0.9104, 0.1828, 0.7266, 0.199, 0.7333, 0.2017, 0.6957, 0.3263, 0.6654, 0.3137, 0.7157, 0.143, 0.7116, 0.149, 0.5969, 0.08776, 0.6151, 0.06055, 0.7728, 0.1431, 0.7677, 0.138, 0.8501, 0.03732, 0.8733, 0.06047, 0.7614, 0.1991, 0.7675, 0.1951, 0.8501, 0.2956, 0.8229, 0.3138, 0.7074, 0.17, 0.7088, 0.1771, 0.5844, 0.2149, 0.578, 0.1828, 0.7479, 0.1298, 0.7407, 0.1297, 0.7278, 0.0003062, 0.7605, 0.0002881, 0.7795, 0.1773, 0.7809, 0.1702, 0.9104, 0.1828, 0.904, 0.215, 0.7206, 0.1949, 0.7266, 0.199, 0.6654, 0.3137, 0.6382, 0.2956, 0.7208, 0.1379, 0.7157, 0.143, 0.6151, 0.06055, 0.6382, 0.03741, 0.7768, 0.1491, 0.7728, 0.1431, 0.8733, 0.06047, 0.8915, 0.08769, 0.7547, 0.2018, 0.7614, 0.1991, 0.8229, 0.3138, 0.7926, 0.3263, 0.7074, 0.1627, 0.7074, 0.17, 0.578, 0.1828, 0.578, 0.1501, 0.755, 0.1312, 0.7479, 0.1298, 0.7605, 0.0002881, 0.7926, 0.006645, 0.7767, 0.184, 0.7795, 0.1773, 0.904, 0.215, 0.8915, 0.2452, 0.7155, 0.1898, 0.7206, 0.1949, 0.6382, 0.2956, 0.6151, 0.2724, 0.7269, 0.1339, 0.7208, 0.1379, 0.6382, 0.03741, 0.6655, 0.01923, 0.7795, 0.1558, 0.7768, 0.1491, 0.8915, 0.08769, 0.904, 0.118, 0.7404, 0.2032, 0.7476, 0.2032, 0.7605, 0.3327, 0.7278, 0.3327, 0.7476, 0.2032, 0.7547, 0.2018, 0.7926, 0.3263, 0.7605, 0.3327, 0.7088, 0.1557, 0.7074, 0.1627, 0.578, 0.1501, 0.5844, 0.118, 0.7617, 0.134, 0.755, 0.1312, 0.7926, 0.006645, 0.8229, 0.01915, 0.7726, 0.19, 0.7767, 0.184, 0.8915, 0.2452, 0.8733, 0.2725, 0.7115, 0.1838, 0.7155, 0.1898, 0.6151, 0.2724, 0.5969, 0.2452, 0.7336, 0.1311, 0.7269, 0.1339, 0.6655, 0.01923, 0.6957, 0.006701, 0.7809, 0.1629, 0.7795, 0.1558, 0.904, 0.118, 0.9104, 0.1501, 0.5436, 0.1528, 0.5121, 0.1056, 0.5129, 0.105, 0.5445, 0.1523, 0.2733, 0.2575, 0.2675, 0.2611, 0.1051, 0.06583, 0.1522, 0.03425, 0.2838, 0.3241, 0.2906, 0.3244, 0.3166, 0.5771, 0.2599, 0.577, 0.3116, 0.2628, 0.306, 0.2588, 0.4248, 0.03399, 0.472, 0.0655, 0.2796, 0.2551, 0.2733, 0.2575, 0.1522, 0.03425, 0.2045, 0.01247, 0.2772, 0.3225, 0.2838, 0.3241, 0.2599, 0.577, 0.2043, 0.5659, 0.3163, 0.2679, 0.3116, 0.2628, 0.472, 0.0655, 0.5121, 0.1056, 0.271, 0.3196, 0.2772, 0.3225, 0.2043, 0.5659, 0.152, 0.544, 0.3199, 0.2737, 0.3163, 0.2679, 0.5121, 0.1056, 0.5436, 0.1528, 0.2656, 0.3156, 0.271, 0.3196, 0.152, 0.544, 0.105, 0.5124, 0.3223, 0.2802, 0.3199, 0.2737, 0.5436, 0.1528, 0.5653, 0.2052, 0.261, 0.3106, 0.2656, 0.3156, 0.105, 0.5124, 0.06503, 0.4722, 0.3234, 0.2871, 0.3223, 0.2802, 0.5653, 0.2052, 0.5764, 0.2609, 0.2576, 0.3047, 0.261, 0.3106, 0.06503, 0.4722, 0.03372, 0.4251, 0.3231, 0.294, 0.3234, 0.2871, 0.5764, 0.2609, 0.5764, 0.3176, 0.2553, 0.2982, 0.2576, 0.3047, 0.03372, 0.4251, 0.0122, 0.3727, 0.3215, 0.3007, 0.3231, 0.294, 0.5764, 0.3176, 0.5653, 0.3733, 0.2545, 0.2914, 0.2553, 0.2982, 0.0122, 0.3727, 0.001274, 0.3173, 0.3187, 0.307, 0.3215, 0.3007, 0.5653, 0.3733, 0.5436, 0.4257, 0.2546, 0.2844, 0.2545, 0.2914, 0.001274, 0.3173, 0.001315, 0.2608, 0.3146, 0.3126, 0.3187, 0.307, 0.5436, 0.4257, 0.5121, 0.4729, 0.2561, 0.2776, 0.2546, 0.2844, 0.001315, 0.2608, 0.0123, 0.2053, 0.3096, 0.3173, 0.3146, 0.3126, 0.5121, 0.4729, 0.4719, 0.513, 0.2863, 0.254, 0.2796, 0.2551, 0.2045, 0.01247, 0.2601, 0.001334, 0.2588, 0.2713, 0.2561, 0.2776, 0.0123, 0.2053, 0.03386, 0.1531, 0.3038, 0.3209, 0.3096, 0.3173, 0.4719, 0.513, 0.4247, 0.5445, 0.2931, 0.2543, 0.2863, 0.254, 0.2601, 0.001334, 0.3168, 0.001279, 0.2626, 0.2657, 0.2588, 0.2713, 0.03386, 0.1531, 0.06519, 0.106, 0.2974, 0.3233, 0.3038, 0.3209, 0.4247, 0.5445, 0.3723, 0.5661, 0.2998, 0.2559, 0.2931, 0.2543, 0.3168, 0.001279, 0.3724, 0.01231, 0.2675, 0.2611, 0.2626, 0.2657, 0.06519, 0.106, 0.1051, 0.06583, 0.2906, 0.3244, 0.2974, 0.3233, 0.3723, 0.5661, 0.3166, 0.5771, 0.08811, 0.8932, 0.06074, 0.8749, 0.09746, 0.8297, 0.1153, 0.8417, 0.105, 0.5124, 0.152, 0.544, 0.1515, 0.5449, 0.1043, 0.5132, 0.5653, 0.2052, 0.5436, 0.1528, 0.5445, 0.1523, 0.5663, 0.2049, 0.06503, 0.4722, 0.105, 0.5124, 0.1043, 0.5132, 0.06427, 0.4729, 0.5764, 0.2609, 0.5653, 0.2052, 0.5663, 0.2049, 0.5774, 0.2608, 0.03372, 0.4251, 0.06503, 0.4722, 0.06427, 0.4729, 0.03284, 0.4255, 0.5764, 0.3176, 0.5764, 0.2609, 0.5774, 0.2608, 0.5774, 0.3177, 0.0122, 0.3727, 0.03372, 0.4251, 0.03284, 0.4255, 0.01125, 0.373, 0.5653, 0.3733, 0.5764, 0.3176, 0.5774, 0.3177, 0.5663, 0.3735, 0.001274, 0.3173, 0.0122, 0.3727, 0.01125, 0.373, 0.0002881, 0.3174, 0.5436, 0.4257, 0.5653, 0.3733, 0.5663, 0.3735, 0.5445, 0.4262, 0.001315, 0.2608, 0.001274, 0.3173, 0.0002881, 0.3174, 0.0003277, 0.2607, 0.5121, 0.4729, 0.5436, 0.4257, 0.5445, 0.4262, 0.5129, 0.4735, 0.0123, 0.2053, 0.001315, 0.2608, 0.0003277, 0.2607, 0.01135, 0.2051, 0.4719, 0.513, 0.5121, 0.4729, 0.5129, 0.4735, 0.4726, 0.5137, 0.2601, 0.001334, 0.2045, 0.01247, 0.2042, 0.01152, 0.26, 0.000345, 0.03386, 0.1531, 0.0123, 0.2053, 0.01135, 0.2051, 0.03298, 0.1526, 0.4247, 0.5445, 0.4719, 0.513, 0.4726, 0.5137, 0.4252, 0.5453, 0.3168, 0.001279, 0.2601, 0.001334, 0.26, 0.000345, 0.3169, 0.0002881, 0.06519, 0.106, 0.03386, 0.1531, 0.03298, 0.1526, 0.06442, 0.1053, 0.3723, 0.5661, 0.4247, 0.5445, 0.4252, 0.5453, 0.3726, 0.5671, 0.3724, 0.01231, 0.3168, 0.001279, 0.3169, 0.0002881, 0.3727, 0.01135, 0.1051, 0.06583, 0.06519, 0.106, 0.06442, 0.1053, 0.1045, 0.06506, 0.3166, 0.5771, 0.3723, 0.5661, 0.3726, 0.5671, 0.3168, 0.5781, 0.4248, 0.03399, 0.3724, 0.01231, 0.3727, 0.01135, 0.4253, 0.03311, 0.1522, 0.03425, 0.1051, 0.06583, 0.1045, 0.06506, 0.1517, 0.03338, 0.2599, 0.577, 0.3166, 0.5771, 0.3168, 0.5781, 0.2598, 0.578, 0.472, 0.0655, 0.4248, 0.03399, 0.4253, 0.03311, 0.4726, 0.06472, 0.2045, 0.01247, 0.1522, 0.03425, 0.1517, 0.03338, 0.2042, 0.01152, 0.2043, 0.5659, 0.2599, 0.577, 0.2598, 0.578, 0.204, 0.5668, 0.5121, 0.1056, 0.472, 0.0655, 0.4726, 0.06472, 0.5129, 0.105, 0.152, 0.544, 0.2043, 0.5659, 0.204, 0.5668, 0.1515, 0.5449, 0.7023, 0.3333, 0.7242, 0.3376, 0.6912, 0.4465, 0.2972, 0.6389, 0.3155, 0.6662, 0.2645, 0.6938, 0.2526, 0.676, 0.1185, 0.9058, 0.08811, 0.8932, 0.1153, 0.8417, 0.1352, 0.85, 0.2739, 0.6157, 0.2972, 0.6389, 0.2526, 0.676, 0.2374, 0.6608, 0.1508, 0.9122, 0.1185, 0.9058, 0.1352, 0.85, 0.1563, 0.8542, 0.2466, 0.5976, 0.2739, 0.6157, 0.2374, 0.6608, 0.2196, 0.6489, 0.1838, 0.9122, 0.1508, 0.9122, 0.1563, 0.8542, 0.1778, 0.8543, 0.2162, 0.5851, 0.2466, 0.5976, 0.2196, 0.6489, 0.1997, 0.6408, 0.2161, 0.9058, 0.1838, 0.9122, 0.1778, 0.8543, 0.1989, 0.8501, 0.03788, 0.6388, 0.06121, 0.6157, 0.09809, 0.6606, 0.08281, 0.6756, 0.184, 0.5787, 0.2162, 0.5851, 0.1997, 0.6408, 0.1787, 0.6366, 0.2465, 0.8932, 0.2161, 0.9058, 0.1989, 0.8501, 0.2189, 0.842, 0.01953, 0.6661, 0.03788, 0.6388, 0.08281, 0.6756, 0.07079, 0.6934, 0.1512, 0.5787, 0.184, 0.5787, 0.1787, 0.6366, 0.1571, 0.6366, 0.2739, 0.8749, 0.2465, 0.8932, 0.2189, 0.842, 0.2368, 0.83, 0.006852, 0.6964, 0.01953, 0.6661, 0.07079, 0.6934, 0.06247, 0.7132, 0.119, 0.5851, 0.1512, 0.5787, 0.1571, 0.6366, 0.136, 0.6407, 0.2972, 0.8517, 0.2739, 0.8749, 0.2368, 0.83, 0.2521, 0.8149, 0.0003551, 0.7286, 0.006852, 0.6964, 0.06247, 0.7132, 0.05819, 0.7342, 0.0886, 0.5975, 0.119, 0.5851, 0.136, 0.6407, 0.116, 0.6488, 0.3155, 0.8243, 0.2972, 0.8517, 0.2521, 0.8149, 0.2641, 0.7971, 0.0002881, 0.7615, 0.0003551, 0.7286, 0.05819, 0.7342, 0.05811, 0.7557, 0.06121, 0.6157, 0.0886, 0.5975, 0.116, 0.6488, 0.09809, 0.6606, 0.3281, 0.7939, 0.3155, 0.8243, 0.2641, 0.7971, 0.2724, 0.7772, 0.006656, 0.7938, 0.0002881, 0.7615, 0.05811, 0.7557, 0.06223, 0.7767, 0.3345, 0.7617, 0.3281, 0.7939, 0.2724, 0.7772, 0.2767, 0.7562, 0.01921, 0.8242, 0.006656, 0.7938, 0.06223, 0.7767, 0.07039, 0.7966, 0.3345, 0.7288, 0.3345, 0.7617, 0.2767, 0.7562, 0.2768, 0.7347, 0.03748, 0.8516, 0.01921, 0.8242, 0.07039, 0.7966, 0.08229, 0.8145, 0.3281, 0.6965, 0.3345, 0.7288, 0.2768, 0.7347, 0.2726, 0.7137, 0.06074, 0.8749, 0.03748, 0.8516, 0.08229, 0.8145, 0.09746, 0.8297, 0.3155, 0.6662, 0.3281, 0.6965, 0.2726, 0.7137, 0.2645, 0.6938, 0.6376, 0.5468, 0.619, 0.5344, 0.6912, 0.4465, 0.68, 0.3333, 0.7023, 0.3333, 0.6912, 0.4465, 0.7633, 0.5344, 0.7448, 0.5468, 0.6912, 0.4465, 0.6582, 0.5553, 0.6376, 0.5468, 0.6912, 0.4465, 0.6582, 0.3376, 0.68, 0.3333, 0.6912, 0.4465, 0.7791, 0.5186, 0.7633, 0.5344, 0.6912, 0.4465, 0.68, 0.5596, 0.6582, 0.5553, 0.6912, 0.4465, 0.6376, 0.3462, 0.6582, 0.3376, 0.6912, 0.4465, 0.7915, 0.5001, 0.7791, 0.5186, 0.6912, 0.4465, 0.7023, 0.5596, 0.68, 0.5596, 0.6912, 0.4465, 0.619, 0.3585, 0.6376, 0.3462, 0.6912, 0.4465, 0.8, 0.4795, 0.7915, 0.5001, 0.6912, 0.4465, 0.7242, 0.5553, 0.7023, 0.5596, 0.6912, 0.4465, 0.6032, 0.3743, 0.619, 0.3585, 0.6912, 0.4465, 0.8044, 0.4576, 0.8, 0.4795, 0.6912, 0.4465, 0.7448, 0.5468, 0.7242, 0.5553, 0.6912, 0.4465, 0.5909, 0.3928, 0.6032, 0.3743, 0.6912, 0.4465, 0.8044, 0.4353, 0.8044, 0.4576, 0.6912, 0.4465, 0.5823, 0.4134, 0.5909, 0.3928, 0.6912, 0.4465, 0.8, 0.4134, 0.8044, 0.4353, 0.6912, 0.4465, 0.578, 0.4353, 0.5823, 0.4134, 0.6912, 0.4465, 0.7915, 0.3928, 0.8, 0.4134, 0.6912, 0.4465, 0.578, 0.4576, 0.578, 0.4353, 0.6912, 0.4465, 0.7791, 0.3743, 0.7915, 0.3928, 0.6912, 0.4465, 0.5823, 0.4795, 0.578, 0.4576, 0.6912, 0.4465, 0.7633, 0.3585, 0.7791, 0.3743, 0.6912, 0.4465, 0.5909, 0.5001, 0.5823, 0.4795, 0.6912, 0.4465, 0.7448, 0.3462, 0.7633, 0.3585, 0.6912, 0.4465, 0.6032, 0.5186, 0.5909, 0.5001, 0.6912, 0.4465, 0.7242, 0.3376, 0.7448, 0.3462, 0.6912, 0.4465, 0.619, 0.5344, 0.6032, 0.5186, 0.6912, 0.4465, 0.656, 0.5792, 0.6351, 0.5834, 0.635, 0.583, 0.656, 0.5788, 0.6366, 0.7876, 0.6574, 0.7909, 0.6573, 0.7913, 0.6365, 0.788, 0.6351, 0.5834, 0.6154, 0.5916, 0.6152, 0.5913, 0.635, 0.583, 0.6574, 0.7909, 0.6784, 0.7916, 0.6784, 0.7919, 0.6573, 0.7913, 0.6154, 0.5916, 0.5977, 0.6035, 0.5975, 0.6032, 0.6152, 0.5913, 0.6784, 0.7916, 0.699, 0.7881, 0.6991, 0.7884, 0.6784, 0.7919, 0.5977, 0.6035, 0.5828, 0.6185, 0.5825, 0.6183, 0.5975, 0.6032, 0.699, 0.7881, 0.7185, 0.7805, 0.7187, 0.7808, 0.6991, 0.7884, 0.5828, 0.6185, 0.571, 0.6361, 0.5707, 0.636, 0.5825, 0.6183, 0.7185, 0.7805, 0.7361, 0.7692, 0.7364, 0.7695, 0.7187, 0.7808, 0.571, 0.6361, 0.563, 0.6556, 0.5626, 0.6554, 0.5707, 0.636, 0.7361, 0.7692, 0.7512, 0.7545, 0.7514, 0.7548, 0.7364, 0.7695, 0.5591, 0.6764, 0.563, 0.6556, 0.5626, 0.6554, 0.5587, 0.6763, 0.7512, 0.7545, 0.763, 0.7372, 0.7633, 0.7374, 0.7514, 0.7548, 0.5591, 0.6764, 0.5593, 0.6976, 0.5589, 0.6977, 0.5587, 0.6763, 0.763, 0.6356, 0.7511, 0.618, 0.7514, 0.6178, 0.7633, 0.6354, 0.763, 0.7372, 0.7712, 0.7178, 0.7715, 0.7179, 0.7633, 0.7374, 0.5593, 0.6976, 0.5637, 0.7182, 0.5633, 0.7184, 0.5589, 0.6977, 0.7511, 0.618, 0.7359, 0.603, 0.7362, 0.6027, 0.7514, 0.6178, 0.7712, 0.7178, 0.7753, 0.6971, 0.7757, 0.6971, 0.7715, 0.7179, 0.5637, 0.7182, 0.572, 0.7375, 0.5717, 0.7377, 0.5633, 0.7184, 0.7359, 0.603, 0.7181, 0.5912, 0.7183, 0.5909, 0.7362, 0.6027, 0.7753, 0.6971, 0.7753, 0.676, 0.7757, 0.6759, 0.7757, 0.6971, 0.572, 0.7375, 0.584, 0.7547, 0.5838, 0.755, 0.5717, 0.7377, 0.7181, 0.5912, 0.6984, 0.5832, 0.6985, 0.5828, 0.7183, 0.5909, 0.7753, 0.676, 0.7712, 0.6552, 0.7715, 0.6551, 0.7757, 0.6759, 0.584, 0.7547, 0.5992, 0.7692, 0.599, 0.7695, 0.5838, 0.755, 0.6984, 0.5832, 0.6774, 0.5791, 0.6774, 0.5787, 0.6985, 0.5828, 0.7712, 0.6552, 0.763, 0.6356, 0.7633, 0.6354, 0.7715, 0.6551, 0.5992, 0.7692, 0.617, 0.7803, 0.6168, 0.7806, 0.599, 0.7695, 0.6774, 0.5791, 0.656, 0.5792, 0.656, 0.5788, 0.6774, 0.5787, 0.617, 0.7803, 0.6366, 0.7876, 0.6365, 0.788, 0.6168, 0.7806])
me_cylinder_007.use_remesh_preserve_volume = False
me_cylinder_007.use_remesh_preserve_attributes = False
me_cylinder_007.use_mirror_vertex_groups = False
me_cylinder_007.update()

# ---- objects
ob_lamp = bpy.data.objects.new('Lamp', me_cylinder_007)

# ---- transforms, parenting, visibility, modifiers, constraints
ob_lamp.location = (0.0, 0.0, 0.0)
ob_lamp.lineart.crease_threshold = 0.0

# ---- collection membership
col_collection_1.objects.link(ob_lamp)

# ---- scene / render settings (as saved in the file)
scene.frame_start = 1; scene.frame_end = 250; scene.frame_set(0)
scene.render.engine = 'BLENDER_EEVEE_NEXT'
scene.render.resolution_percentage = 50
scene.render.dither_intensity = 0.0
scene.cycles.use_denoising = False
scene.cycles.samples = 128
scene.cycles.sampling_pattern = 'TABULATED_SOBOL'
scene.cycles.light_sampling_threshold = 0.0
scene.cycles.use_adaptive_sampling = False
scene.cycles.use_light_tree = False
scene.cycles.blur_glossy = 0.0
scene.cycles.sample_clamp_indirect = 0.0
scene.view_settings.view_transform = 'Standard'
bpy.context.view_layer.update()

# ---- added for rendering (the .blend has no active camera and no usable light): camera, sun
cam_auto = bpy.data.cameras.new('AutoCamera')
cam_auto.lens = 50.0
cam_auto.sensor_width = 36.0
cam_auto.clip_end = 1000.0
ob_auto_camera = bpy.data.objects.new('AutoCamera', cam_auto)
scene.collection.objects.link(ob_auto_camera)
ob_auto_camera.location = (5.4401, -6.52813, 6.4303)
ob_auto_camera.rotation_euler = (1.09748, -7.21219e-08, 0.694738)
scene.camera = ob_auto_camera
light_auto_sun = bpy.data.lights.new('AutoSun', 'SUN')
light_auto_sun.energy = 3.0
light_auto_sun.angle = 0.0523599
ob_auto_sun = bpy.data.objects.new('AutoSun', light_auto_sun)
scene.collection.objects.link(ob_auto_sun)
ob_auto_sun.rotation_euler = (0.872665, 0.174533, 0.523599)
bpy.context.view_layer.update()
